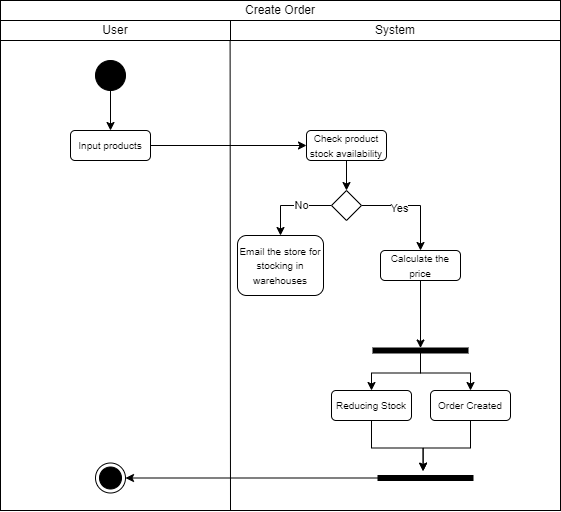

The diagram above was exported from draw.io. Its source (the exported page's mxGraphModel, read from the mxfile embedded in the PNG):
<mxGraphModel dx="1050" dy="581" grid="1" gridSize="10" guides="1" tooltips="1" connect="1" arrows="1" fold="1" page="1" pageScale="1" pageWidth="827" pageHeight="1169" math="0" shadow="0">
  <root>
    <mxCell id="0" />
    <mxCell id="1" parent="0" />
    <mxCell id="Gsrurxyg2Wj2_xd5juw7-6" value="Create Order" style="rounded=0;whiteSpace=wrap;html=1;" vertex="1" parent="1">
      <mxGeometry x="80" y="250" width="560" height="20" as="geometry" />
    </mxCell>
    <mxCell id="Gsrurxyg2Wj2_xd5juw7-8" value="User" style="rounded=0;whiteSpace=wrap;html=1;" vertex="1" parent="1">
      <mxGeometry x="80" y="270" width="230" height="20" as="geometry" />
    </mxCell>
    <mxCell id="Gsrurxyg2Wj2_xd5juw7-9" value="System" style="rounded=0;whiteSpace=wrap;html=1;" vertex="1" parent="1">
      <mxGeometry x="310" y="270" width="330" height="20" as="geometry" />
    </mxCell>
    <mxCell id="Gsrurxyg2Wj2_xd5juw7-13" value="" style="rounded=0;whiteSpace=wrap;html=1;fillColor=none;" vertex="1" parent="1">
      <mxGeometry x="80" y="290" width="560" height="470" as="geometry" />
    </mxCell>
    <mxCell id="Gsrurxyg2Wj2_xd5juw7-32" value="" style="edgeStyle=orthogonalEdgeStyle;rounded=0;orthogonalLoop=1;jettySize=auto;html=1;" edge="1" parent="1" target="Gsrurxyg2Wj2_xd5juw7-30">
      <mxGeometry relative="1" as="geometry">
        <mxPoint x="190" y="340" as="sourcePoint" />
      </mxGeometry>
    </mxCell>
    <mxCell id="Gsrurxyg2Wj2_xd5juw7-38" value="" style="edgeStyle=orthogonalEdgeStyle;rounded=0;orthogonalLoop=1;jettySize=auto;html=1;" edge="1" parent="1" source="Gsrurxyg2Wj2_xd5juw7-30" target="Gsrurxyg2Wj2_xd5juw7-34">
      <mxGeometry relative="1" as="geometry" />
    </mxCell>
    <mxCell id="Gsrurxyg2Wj2_xd5juw7-30" value="&lt;font style=&quot;font-size: 10px;&quot;&gt;Input products&lt;/font&gt;" style="rounded=1;whiteSpace=wrap;html=1;" vertex="1" parent="1">
      <mxGeometry x="150" y="380" width="80" height="30" as="geometry" />
    </mxCell>
    <mxCell id="Gsrurxyg2Wj2_xd5juw7-42" value="" style="edgeStyle=orthogonalEdgeStyle;rounded=0;orthogonalLoop=1;jettySize=auto;html=1;" edge="1" parent="1" source="Gsrurxyg2Wj2_xd5juw7-34" target="Gsrurxyg2Wj2_xd5juw7-41">
      <mxGeometry relative="1" as="geometry" />
    </mxCell>
    <mxCell id="Gsrurxyg2Wj2_xd5juw7-34" value="&lt;font style=&quot;font-size: 10px;&quot;&gt;Check product stock availability&lt;/font&gt;" style="rounded=1;whiteSpace=wrap;html=1;" vertex="1" parent="1">
      <mxGeometry x="386" y="380" width="80" height="30" as="geometry" />
    </mxCell>
    <mxCell id="Gsrurxyg2Wj2_xd5juw7-40" value="" style="ellipse;fillColor=strokeColor;" vertex="1" parent="1">
      <mxGeometry x="175" y="310" width="30" height="30" as="geometry" />
    </mxCell>
    <mxCell id="Gsrurxyg2Wj2_xd5juw7-51" value="" style="edgeStyle=orthogonalEdgeStyle;rounded=0;orthogonalLoop=1;jettySize=auto;html=1;" edge="1" parent="1" source="Gsrurxyg2Wj2_xd5juw7-41" target="Gsrurxyg2Wj2_xd5juw7-50">
      <mxGeometry relative="1" as="geometry" />
    </mxCell>
    <mxCell id="Gsrurxyg2Wj2_xd5juw7-53" value="No" style="edgeLabel;html=1;align=center;verticalAlign=middle;resizable=0;points=[];" vertex="1" connectable="0" parent="Gsrurxyg2Wj2_xd5juw7-51">
      <mxGeometry x="-0.2246" y="-1" relative="1" as="geometry">
        <mxPoint as="offset" />
      </mxGeometry>
    </mxCell>
    <mxCell id="Gsrurxyg2Wj2_xd5juw7-52" value="" style="edgeStyle=orthogonalEdgeStyle;rounded=0;orthogonalLoop=1;jettySize=auto;html=1;" edge="1" parent="1" source="Gsrurxyg2Wj2_xd5juw7-41" target="Gsrurxyg2Wj2_xd5juw7-44">
      <mxGeometry relative="1" as="geometry" />
    </mxCell>
    <mxCell id="Gsrurxyg2Wj2_xd5juw7-54" value="Yes" style="edgeLabel;html=1;align=center;verticalAlign=middle;resizable=0;points=[];" vertex="1" connectable="0" parent="Gsrurxyg2Wj2_xd5juw7-52">
      <mxGeometry x="-0.2806" y="-2" relative="1" as="geometry">
        <mxPoint as="offset" />
      </mxGeometry>
    </mxCell>
    <mxCell id="Gsrurxyg2Wj2_xd5juw7-41" value="" style="rhombus;" vertex="1" parent="1">
      <mxGeometry x="411" y="440" width="30" height="30" as="geometry" />
    </mxCell>
    <mxCell id="Gsrurxyg2Wj2_xd5juw7-62" value="" style="edgeStyle=orthogonalEdgeStyle;rounded=0;orthogonalLoop=1;jettySize=auto;html=1;" edge="1" parent="1" source="Gsrurxyg2Wj2_xd5juw7-44" target="Gsrurxyg2Wj2_xd5juw7-57">
      <mxGeometry relative="1" as="geometry" />
    </mxCell>
    <mxCell id="Gsrurxyg2Wj2_xd5juw7-44" value="&lt;font style=&quot;font-size: 10px;&quot;&gt;Calculate the price&lt;/font&gt;" style="rounded=1;whiteSpace=wrap;html=1;" vertex="1" parent="1">
      <mxGeometry x="460" y="500" width="80" height="30" as="geometry" />
    </mxCell>
    <mxCell id="Gsrurxyg2Wj2_xd5juw7-50" value="&lt;span style=&quot;font-size: 10px;&quot;&gt;Email the store for stocking in warehouses&lt;br&gt;&lt;/span&gt;" style="rounded=1;whiteSpace=wrap;html=1;" vertex="1" parent="1">
      <mxGeometry x="317" y="485" width="86" height="60" as="geometry" />
    </mxCell>
    <mxCell id="Gsrurxyg2Wj2_xd5juw7-81" style="edgeStyle=orthogonalEdgeStyle;rounded=0;orthogonalLoop=1;jettySize=auto;html=1;" edge="1" parent="1" source="Gsrurxyg2Wj2_xd5juw7-57" target="Gsrurxyg2Wj2_xd5juw7-64">
      <mxGeometry relative="1" as="geometry" />
    </mxCell>
    <mxCell id="Gsrurxyg2Wj2_xd5juw7-82" style="edgeStyle=orthogonalEdgeStyle;rounded=0;orthogonalLoop=1;jettySize=auto;html=1;" edge="1" parent="1" source="Gsrurxyg2Wj2_xd5juw7-57" target="Gsrurxyg2Wj2_xd5juw7-63">
      <mxGeometry relative="1" as="geometry" />
    </mxCell>
    <mxCell id="Gsrurxyg2Wj2_xd5juw7-57" value="" style="html=1;points=[];perimeter=orthogonalPerimeter;fillColor=strokeColor;rotation=90;" vertex="1" parent="1">
      <mxGeometry x="497.5" y="552.5" width="5" height="95" as="geometry" />
    </mxCell>
    <mxCell id="Gsrurxyg2Wj2_xd5juw7-80" style="edgeStyle=orthogonalEdgeStyle;rounded=0;orthogonalLoop=1;jettySize=auto;html=1;entryX=-0.867;entryY=0.525;entryDx=0;entryDy=0;entryPerimeter=0;" edge="1" parent="1" source="Gsrurxyg2Wj2_xd5juw7-63" target="Gsrurxyg2Wj2_xd5juw7-76">
      <mxGeometry relative="1" as="geometry" />
    </mxCell>
    <mxCell id="Gsrurxyg2Wj2_xd5juw7-63" value="&lt;font style=&quot;font-size: 10px;&quot;&gt;Order Created&lt;/font&gt;" style="rounded=1;whiteSpace=wrap;html=1;" vertex="1" parent="1">
      <mxGeometry x="510" y="640" width="80" height="30" as="geometry" />
    </mxCell>
    <mxCell id="Gsrurxyg2Wj2_xd5juw7-78" style="edgeStyle=orthogonalEdgeStyle;rounded=0;orthogonalLoop=1;jettySize=auto;html=1;entryX=-0.867;entryY=0.525;entryDx=0;entryDy=0;entryPerimeter=0;" edge="1" parent="1" source="Gsrurxyg2Wj2_xd5juw7-64" target="Gsrurxyg2Wj2_xd5juw7-76">
      <mxGeometry relative="1" as="geometry" />
    </mxCell>
    <mxCell id="Gsrurxyg2Wj2_xd5juw7-64" value="&lt;font style=&quot;font-size: 10px;&quot;&gt;Reducing Stock&lt;/font&gt;" style="rounded=1;whiteSpace=wrap;html=1;" vertex="1" parent="1">
      <mxGeometry x="411" y="640" width="80" height="30" as="geometry" />
    </mxCell>
    <mxCell id="Gsrurxyg2Wj2_xd5juw7-88" style="edgeStyle=orthogonalEdgeStyle;rounded=0;orthogonalLoop=1;jettySize=auto;html=1;entryX=1;entryY=0.5;entryDx=0;entryDy=0;" edge="1" parent="1" source="Gsrurxyg2Wj2_xd5juw7-76" target="Gsrurxyg2Wj2_xd5juw7-87">
      <mxGeometry relative="1" as="geometry" />
    </mxCell>
    <mxCell id="Gsrurxyg2Wj2_xd5juw7-76" value="" style="html=1;points=[];perimeter=orthogonalPerimeter;fillColor=strokeColor;rotation=90;" vertex="1" parent="1">
      <mxGeometry x="502.5" y="680" width="5" height="95" as="geometry" />
    </mxCell>
    <mxCell id="Gsrurxyg2Wj2_xd5juw7-86" value="" style="endArrow=none;html=1;rounded=0;entryX=0.41;entryY=0;entryDx=0;entryDy=0;entryPerimeter=0;" edge="1" parent="1" target="Gsrurxyg2Wj2_xd5juw7-13">
      <mxGeometry width="50" height="50" relative="1" as="geometry">
        <mxPoint x="310" y="760" as="sourcePoint" />
        <mxPoint x="317" y="290" as="targetPoint" />
      </mxGeometry>
    </mxCell>
    <mxCell id="Gsrurxyg2Wj2_xd5juw7-87" value="" style="ellipse;html=1;shape=endState;fillColor=strokeColor;" vertex="1" parent="1">
      <mxGeometry x="175" y="712.5" width="30" height="30" as="geometry" />
    </mxCell>
  </root>
</mxGraphModel>